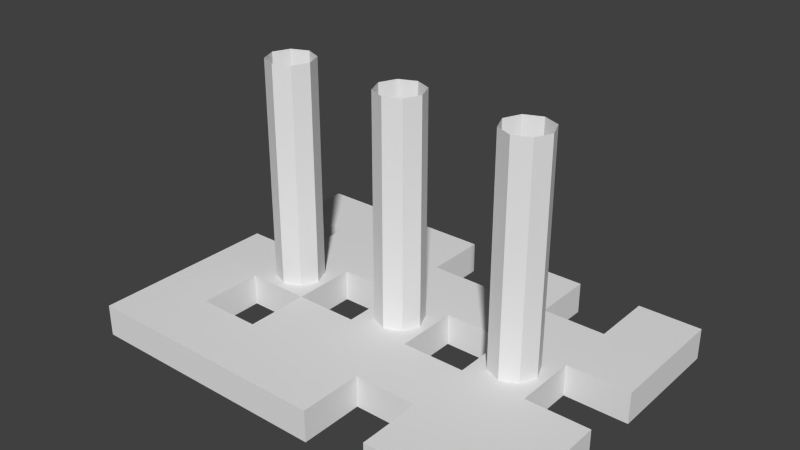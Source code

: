 # Source: DeathCeiling.blend  (saved by Blender 2.73.0; exported with 4.5.12 LTS)
import bpy
from mathutils import Matrix  # noqa: F401  (used for matrix-valued properties, if any)

bpy.ops.wm.read_factory_settings(use_empty=True)
scene = bpy.context.scene
scene.name = 'Scene'

# ---- collections
col_collection_1 = bpy.data.collections.new('Collection 1'); scene.collection.children.link(col_collection_1)

# ---- world
world_world = bpy.data.worlds.new('World'); scene.world = world_world
world_world.color = (0.05088, 0.05088, 0.05088)
world_world.use_sun_shadow = False
world_world.sun_shadow_jitter_overblur = 0.0
world_world.cycles.sampling_method = 'MANUAL'
world_world.cycles.sample_map_resolution = 256

# ---- meshes
me_plane = bpy.data.meshes.new('Plane')
me_plane.from_pydata([(1.0, 1.0, 2.384e-07), (-1.0, 1.0, 5.96e-08), (-3.0, 1.0, -1.192e-07), (3.0, 1.0, 3.576e-07), (1.0, -1.0, 2.384e-07), (-1.0, -1.0, 5.96e-08), (-3.0, -1.0, -1.192e-07), (3.0, -1.0, 3.576e-07), (1.0, -3.0, 2.384e-07), (-1.0, -3.0, 5.96e-08), (-3.0, -3.0, -1.192e-07), (3.0, -3.0, 3.576e-07), (1.0, 3.0, 2.384e-07), (-1.0, 3.0, 5.96e-08), (-3.0, 3.0, -1.192e-07), (3.0, 3.0, 3.576e-07), (1.0, 5.0, 2.384e-07), (-1.0, 5.0, 5.96e-08), (-3.0, 5.0, -1.192e-07), (3.0, 5.0, 3.576e-07), (1.0, -5.0, 2.384e-07), (-1.0, -5.0, 5.96e-08), (-3.0, -5.0, -1.192e-07), (3.0, -5.0, 3.576e-07), (-5.0, -1.0, -2.384e-07), (-5.0, 1.0, -2.384e-07), (-5.0, -3.0, -2.384e-07), (-5.0, 3.0, -2.384e-07), (-5.0, 5.0, -2.384e-07), (-5.0, -5.0, -2.384e-07), (5.0, -1.0, 5.96e-07), (5.0, 1.0, 5.96e-07), (5.0, -3.0, 5.96e-07), (5.0, 3.0, 5.96e-07), (5.0, 5.0, 5.96e-07), (5.0, -5.0, 5.96e-07), (-1.0, -1.0, 1.0), (7.0, 1.0, 7.153e-07), (7.0, -1.0, 7.153e-07), (7.0, -3.0, 7.153e-07), (7.0, 3.0, 7.153e-07), (7.0, 5.0, 7.153e-07), (7.0, -5.0, 7.153e-07), (-7.0, 1.0, -4.768e-07), (-7.0, -1.0, -4.768e-07), (-7.0, -3.0, -4.768e-07), (-7.0, 3.0, -4.768e-07), (-7.0, 5.0, -4.768e-07), (-7.0, -5.0, -4.768e-07), (1.0, 1.0, 1.0), (-1.0, 1.0, 1.0), (-3.0, -1.0, 1.0), (-3.0, 1.0, 1.0), (3.0, 1.0, 1.0), (1.0, -1.0, 1.0), (3.0, -1.0, 1.0), (1.0, -3.0, 1.0), (-1.0, -3.0, 1.0), (-3.0, -3.0, 1.0), (3.0, -3.0, 1.0), (1.0, 3.0, 1.0), (-1.0, 3.0, 1.0), (-3.0, 3.0, 1.0), (3.0, 3.0, 1.0), (1.0, 5.0, 1.0), (-1.0, 5.0, 1.0), (-3.0, 5.0, 1.0), (3.0, 5.0, 1.0), (1.0, -5.0, 1.0), (-1.0, -5.0, 1.0), (-3.0, -5.0, 1.0), (3.0, -5.0, 1.0), (-5.0, -1.0, 1.0), (-5.0, 1.0, 1.0), (-5.0, -3.0, 1.0), (-5.0, 3.0, 1.0), (-5.0, 5.0, 1.0), (-5.0, -5.0, 1.0), (5.0, -1.0, 1.0), (5.0, 1.0, 1.0), (5.0, -3.0, 1.0), (5.0, 3.0, 1.0), (5.0, 5.0, 1.0), (5.0, -5.0, 1.0), (7.0, 1.0, 1.0), (7.0, -1.0, 1.0), (7.0, -3.0, 1.0), (7.0, 3.0, 1.0), (7.0, 5.0, 1.0), (7.0, -5.0, 1.0), (-7.0, 1.0, 1.0), (-7.0, -1.0, 1.0), (-7.0, -3.0, 1.0), (-7.0, 3.0, 1.0), (-7.0, 5.0, 1.0), (-7.0, -5.0, 1.0), (4.0, 0.75, 1.0), (3.47, 0.5303, 1.0), (4.0, -0.75, 1.0), (4.53, -0.5303, 1.0), (4.75, -2.98e-08, 1.0), (3.47, 0.5303, 8.0), (3.25, -5.96e-08, 8.0), (4.0, -0.75, 8.0), (4.53, 0.5303, 8.0), (3.25, -5.96e-08, 1.0), (3.47, -0.5303, 1.0), (4.53, 0.5303, 1.0), (4.0, 0.75, 8.0), (3.47, -0.5303, 8.0), (4.53, -0.5303, 8.0), (4.75, -2.98e-08, 8.0), (0.0, 0.75, 1.0), (-0.5303, 0.5303, 1.0), (-0.75, -2.98e-08, 1.0), (-0.5303, -0.5303, 1.0), (0.0, -0.75, 1.0), (0.5303, -0.5303, 1.0), (0.75, 0.0, 1.0), (0.5303, 0.5303, 1.0), (0.0, 0.75, 8.0), (-0.5303, 0.5303, 8.0), (-0.75, -2.98e-08, 8.0), (-0.5303, -0.5303, 8.0), (0.0, -0.75, 8.0), (0.5303, -0.5303, 8.0), (0.75, 0.0, 8.0), (0.5303, 0.5303, 8.0), (-4.0, 0.75, 1.0), (-4.53, 0.5303, 1.0), (-4.75, -2.98e-08, 1.0), (-4.53, -0.5303, 1.0), (-4.0, -0.75, 1.0), (-3.47, -0.5303, 1.0), (-3.25, 0.0, 1.0), (-3.47, 0.5303, 1.0), (-4.0, 0.75, 8.0), (-4.53, 0.5303, 8.0), (-4.75, -2.98e-08, 8.0), (-4.53, -0.5303, 8.0), (-4.0, -0.75, 8.0), (-3.47, -0.5303, 8.0), (-3.25, 0.0, 8.0), (-3.47, 0.5303, 8.0)], [], [(3, 0, 12, 15), (15, 12, 16, 19), (13, 14, 18, 17), (53, 63, 60, 49), (9, 8, 20, 21), (10, 22, 29, 26), (18, 14, 27, 28), (14, 2, 25, 27), (23, 11, 32, 35), (3, 15, 33, 31), (35, 32, 39, 42), (33, 34, 41, 40), (31, 33, 40, 37), (26, 29, 48, 45), (28, 27, 46, 47), (49, 60, 61, 50), (63, 67, 64, 60), (58, 70, 69, 57), (58, 74, 77, 70), (66, 76, 75, 62), (62, 75, 73, 52), (52, 73, 72, 51), (71, 83, 80, 59), (53, 79, 81, 63), (83, 89, 86, 80), (81, 87, 88, 82), (79, 84, 87, 81), (74, 92, 95, 77), (76, 94, 93, 75), (18, 66, 65, 17), (8, 56, 68, 20), (42, 89, 83, 35), (27, 75, 93, 46), (2, 6, 24, 25), (28, 76, 66, 18), (4, 8, 9, 5), (16, 64, 67, 19), (45, 92, 91, 44), (33, 81, 82, 34), (43, 90, 73, 25), (7, 3, 31, 30), (5, 9, 10, 6), (19, 67, 63, 15), (4, 5, 1, 0), (12, 60, 64, 16), (46, 93, 94, 47), (25, 73, 75, 27), (35, 83, 71, 23), (0, 1, 13, 12), (34, 82, 88, 41), (23, 71, 59, 11), (7, 11, 8, 4), (10, 9, 21, 22), (38, 85, 86, 39), (48, 95, 92, 45), (37, 84, 79, 31), (32, 30, 38, 39), (40, 87, 84, 37), (15, 63, 81, 33), (1, 2, 14, 13), (11, 7, 30, 32), (31, 79, 78, 30), (41, 88, 87, 40), (29, 77, 95, 48), (26, 74, 58, 10), (3, 53, 49, 0), (54, 49, 50, 36), (39, 86, 89, 42), (47, 94, 76, 28), (22, 70, 77, 29), (119, 112, 120, 127), (118, 119, 127, 126), (117, 118, 126, 125), (116, 117, 125, 124), (115, 116, 124, 123), (114, 115, 123, 122), (113, 114, 122, 121), (112, 113, 121, 120), (135, 128, 136, 143), (134, 135, 143, 142), (133, 134, 142, 141), (132, 133, 141, 140), (131, 132, 140, 139), (130, 131, 139, 138), (129, 130, 138, 137), (128, 129, 137, 136), (24, 26, 45, 44), (25, 24, 44, 43), (55, 54, 56, 59), (36, 51, 58, 57), (54, 36, 57, 56), (50, 61, 62, 52), (61, 65, 66, 62), (57, 69, 68, 56), (59, 80, 78, 55), (55, 78, 79, 53), (80, 86, 85, 78), (72, 91, 92, 74), (73, 90, 91, 72), (4, 54, 55, 7), (44, 91, 90, 43), (21, 69, 70, 22), (24, 72, 74, 26), (2, 52, 51, 6), (10, 58, 51, 6), (6, 51, 36, 5), (17, 65, 61, 13), (1, 50, 52, 2), (6, 51, 72, 24), (7, 55, 53, 3), (30, 78, 85, 38), (13, 61, 60, 12), (0, 49, 54, 4), (11, 59, 56, 8), (5, 36, 50, 1), (20, 68, 69, 21), (107, 96, 108, 104), (100, 107, 104, 111), (99, 100, 111, 110), (98, 99, 110, 103), (106, 98, 103, 109), (105, 106, 109, 102), (97, 105, 102, 101), (96, 97, 101, 108)])
_uv = me_plane.uv_layers.new(name='UVMap')
_uv.uv.foreach_set('vector', [0.2727, 0.4547, 0.2727, 0.3637, 0.3636, 0.3637, 0.3636, 0.4547, 0.3636, 0.4547, 0.3636, 0.3637, 0.4545, 0.3637, 0.4545, 0.4547, 0.3636, 0.2728, 0.3636, 0.1819, 0.4545, 0.1819, 0.4545, 0.2728, 0.7273, 0.1819, 0.8182, 0.1819, 0.8182, 0.2728, 0.7273, 0.2728, 0.09091, 0.2728, 0.09091, 0.3637, 4.335e-08, 0.3637, 4.335e-08, 0.2728, 0.09091, 0.1819, 2.167e-08, 0.1819, 0.0, 0.09093, 0.09091, 0.09093, 0.4545, 0.1819, 0.3636, 0.1819, 0.3636, 0.09093, 0.4545, 0.09093, 0.3636, 0.1819, 0.2727, 0.1819, 0.2727, 0.09093, 0.3636, 0.09093, 6.502e-08, 0.4547, 0.09091, 0.4547, 0.09091, 0.5456, 8.67e-08, 0.5456, 0.2727, 0.4547, 0.3636, 0.4547, 0.3636, 0.5456, 0.2727, 0.5456, 8.67e-08, 0.5456, 0.09091, 0.5456, 0.09091, 0.6365, 8.67e-08, 0.6365, 0.3636, 0.5456, 0.4545, 0.5456, 0.4545, 0.6365, 0.3636, 0.6365, 0.2727, 0.5456, 0.3636, 0.5456, 0.3636, 0.6365, 0.2727, 0.6365, 0.09091, 0.09093, 0.0, 0.09093, 0.0, 8.672e-08, 0.09091, 6.504e-08, 0.4545, 0.09093, 0.3636, 0.09093, 0.3636, 2.168e-08, 0.4545, 0.0, 0.7273, 0.2728, 0.8182, 0.2728, 0.8182, 0.3637, 0.7273, 0.3637, 0.8182, 0.1819, 0.9091, 0.1819, 0.9091, 0.2728, 0.8182, 0.2728, 0.5455, 0.4547, 0.4545, 0.4547, 0.4545, 0.3637, 0.5455, 0.3637, 0.5455, 0.4547, 0.5455, 0.5456, 0.4545, 0.5456, 0.4545, 0.4547, 0.9091, 0.4547, 0.9091, 0.5456, 0.8182, 0.5456, 0.8182, 0.4547, 0.8182, 0.4547, 0.8182, 0.5456, 0.7273, 0.5456, 0.7273, 0.4547, 0.7273, 0.4547, 0.7273, 0.5456, 0.6364, 0.5456, 0.6364, 0.4547, 0.4545, 0.1819, 0.4545, 0.09093, 0.5455, 0.09093, 0.5455, 0.1819, 0.7273, 0.1819, 0.7273, 0.09093, 0.8182, 0.09093, 0.8182, 0.1819, 0.4545, 0.09093, 0.4545, 8.672e-08, 0.5455, 6.504e-08, 0.5455, 0.09093, 0.8182, 0.09093, 0.8182, 2.168e-08, 0.9091, 0.0, 0.9091, 0.09093, 0.7273, 0.09093, 0.7273, 4.336e-08, 0.8182, 2.168e-08, 0.8182, 0.09093, 0.5455, 0.5456, 0.5455, 0.6365, 0.4545, 0.6365, 0.4545, 0.5456, 0.9091, 0.5456, 0.9091, 0.6365, 0.8182, 0.6365, 0.8182, 0.5456, 0.669, 0.7272, 0.6236, 0.7272, 0.6236, 0.6365, 0.669, 0.6365, 0.8963, 0.7275, 0.8508, 0.7275, 0.8508, 0.6365, 0.8963, 0.6365, 0.7599, 0.8184, 0.7145, 0.8184, 0.7145, 0.7275, 0.7599, 0.7275, 0.6236, 0.9085, 0.669, 0.9085, 0.669, 0.9995, 0.6236, 0.9995, 0.2727, 0.1819, 0.1818, 0.1819, 0.1818, 0.09093, 0.2727, 0.09093, 0.669, 0.8179, 0.6236, 0.8179, 0.6236, 0.7272, 0.669, 0.7272, 0.1818, 0.3637, 0.09091, 0.3637, 0.09091, 0.2728, 0.1818, 0.2728, 0.6236, 1.0, 0.5781, 1.0, 0.5781, 0.9093, 0.6236, 0.9093, 0.6236, 0.8184, 0.5781, 0.8184, 0.5781, 0.7275, 0.6236, 0.7275, 0.9872, 0.9093, 0.9417, 0.9093, 0.9417, 0.8184, 0.9872, 0.8184, 0.8508, 1.0, 0.8054, 1.0, 0.8054, 0.9093, 0.8508, 0.9093, 0.1818, 0.4547, 0.2727, 0.4547, 0.2727, 0.5456, 0.1818, 0.5456, 0.1818, 0.2728, 0.09091, 0.2728, 0.09091, 0.1819, 0.1818, 0.1819, 0.8508, 0.7275, 0.8054, 0.7275, 0.8054, 0.6365, 0.8508, 0.6365, 0.1818, 0.3637, 0.1818, 0.2728, 0.2727, 0.2728, 0.2727, 0.3637, 0.8963, 0.9093, 0.8508, 0.9093, 0.8508, 0.8184, 0.8963, 0.8184, 0.7599, 0.9093, 0.7145, 0.9093, 0.7145, 0.8184, 0.7599, 0.8184, 0.9417, 0.9093, 0.8963, 0.9093, 0.8963, 0.8184, 0.9417, 0.8184, 0.7599, 0.7275, 0.7145, 0.7275, 0.7145, 0.6365, 0.7599, 0.6365, 0.2727, 0.3637, 0.2727, 0.2728, 0.3636, 0.2728, 0.3636, 0.3637, 0.9872, 1.0, 0.9417, 1.0, 0.9417, 0.9093, 0.9872, 0.9093, 0.8508, 0.9093, 0.8054, 0.9093, 0.8054, 0.8184, 0.8508, 0.8184, 0.1818, 0.4547, 0.09091, 0.4547, 0.09091, 0.3637, 0.1818, 0.3637, 0.09091, 0.1819, 0.09091, 0.2728, 4.335e-08, 0.2728, 2.167e-08, 0.1819, 0.7145, 0.8184, 0.669, 0.8184, 0.669, 0.7275, 0.7145, 0.7275, 0.6236, 0.9093, 0.5781, 0.9093, 0.5781, 0.8184, 0.6236, 0.8184, 0.9417, 0.7275, 0.8963, 0.7275, 0.8963, 0.6365, 0.9417, 0.6365, 0.09091, 0.5456, 0.1818, 0.5456, 0.1818, 0.6365, 0.09091, 0.6365, 0.8054, 0.7275, 0.7599, 0.7275, 0.7599, 0.6365, 0.8054, 0.6365, 0.7599, 1.0, 0.7145, 1.0, 0.7145, 0.9093, 0.7599, 0.9093, 0.2727, 0.2728, 0.2727, 0.1819, 0.3636, 0.1819, 0.3636, 0.2728, 0.09091, 0.4547, 0.1818, 0.4547, 0.1818, 0.5456, 0.09091, 0.5456, 1.0, 0.1819, 0.9545, 0.1819, 0.9545, 0.09093, 1.0, 0.09093, 0.8054, 0.8184, 0.7599, 0.8184, 0.7599, 0.7275, 0.8054, 0.7275, 0.9091, 0.2728, 0.9545, 0.2728, 0.9545, 0.3637, 0.9091, 0.3637, 0.9545, 0.1819, 1.0, 0.1819, 1.0, 0.2725, 0.9545, 0.2725, 0.9872, 0.7275, 0.9417, 0.7275, 0.9417, 0.6365, 0.9872, 0.6365, 0.6364, 0.2728, 0.7273, 0.2728, 0.7273, 0.3637, 0.6364, 0.3637, 0.7145, 0.7275, 0.669, 0.7275, 0.669, 0.6365, 0.7145, 0.6365, 0.669, 0.9085, 0.6236, 0.9085, 0.6236, 0.8179, 0.669, 0.8179, 0.9091, 0.1819, 0.9545, 0.1819, 0.9545, 0.2728, 0.9091, 0.2728, 0.53, 0.6365, 0.5548, 0.6365, 0.5548, 0.9548, 0.53, 0.9548, 0.3616, 0.6365, 0.3857, 0.6365, 0.3857, 0.9548, 0.3616, 0.9548, 0.3375, 0.6365, 0.3616, 0.6365, 0.3616, 0.9548, 0.3375, 0.9548, 0.1687, 0.9548, 0.1446, 0.9548, 0.1446, 0.6365, 0.1687, 0.6365, 0.1928, 0.9548, 0.1687, 0.9548, 0.1687, 0.6365, 0.1928, 0.6365, 0.1205, 0.9548, 0.09642, 0.9548, 0.09642, 0.6365, 0.1205, 0.6365, 0.1446, 0.9548, 0.1205, 0.9548, 0.1205, 0.6365, 0.1446, 0.6365, 0.5548, 0.6365, 0.5781, 0.6365, 0.5781, 0.9548, 0.5548, 0.9548, 0.482, 0.9548, 0.4572, 0.9548, 0.4572, 0.6365, 0.482, 0.6365, 0.3134, 0.6365, 0.3375, 0.6365, 0.3375, 0.9548, 0.3134, 0.9548, 0.2893, 0.6365, 0.3134, 0.6365, 0.3134, 0.9548, 0.2893, 0.9548, 0.217, 0.9548, 0.1928, 0.9548, 0.1928, 0.6365, 0.217, 0.6365, 0.2411, 0.9548, 0.217, 0.9548, 0.217, 0.6365, 0.2411, 0.6365, 0.02411, 0.9548, 5.419e-08, 0.9548, 0.0, 0.6365, 0.02411, 0.6365, 0.04821, 0.9548, 0.02411, 0.9548, 0.02411, 0.6365, 0.04821, 0.6365, 0.4572, 0.9548, 0.4339, 0.9548, 0.4339, 0.6365, 0.4572, 0.6365, 0.1818, 0.09093, 0.09091, 0.09093, 0.09091, 6.504e-08, 0.1818, 4.336e-08, 0.2727, 0.09093, 0.1818, 0.09093, 0.1818, 4.336e-08, 0.2727, 4.336e-08, 0.6364, 0.1819, 0.6364, 0.2728, 0.5455, 0.2728, 0.5455, 0.1819, 0.6364, 0.3637, 0.6364, 0.4547, 0.5455, 0.4547, 0.5455, 0.3637, 0.6364, 0.2728, 0.6364, 0.3637, 0.5455, 0.3637, 0.5455, 0.2728, 0.7273, 0.3637, 0.8182, 0.3637, 0.8182, 0.4547, 0.7273, 0.4547, 0.8182, 0.3637, 0.9091, 0.3637, 0.9091, 0.4547, 0.8182, 0.4547, 0.5455, 0.3637, 0.4545, 0.3637, 0.4545, 0.2728, 0.5455, 0.2728, 0.5455, 0.1819, 0.5455, 0.09093, 0.6364, 0.09093, 0.6364, 0.1819, 0.6364, 0.1819, 0.6364, 0.09093, 0.7273, 0.09093, 0.7273, 0.1819, 0.5455, 0.09093, 0.5455, 6.504e-08, 0.6364, 4.336e-08, 0.6364, 0.09093, 0.6364, 0.5456, 0.6364, 0.6365, 0.5455, 0.6365, 0.5455, 0.5456, 0.7273, 0.5456, 0.7273, 0.6365, 0.6364, 0.6365, 0.6364, 0.5456, 0.9417, 1.0, 0.8963, 1.0, 0.8963, 0.9093, 0.9417, 0.9093, 0.6236, 0.7275, 0.5781, 0.7275, 0.5781, 0.6365, 0.6236, 0.6365, 0.9091, 0.09093, 0.9545, 0.09093, 0.9545, 0.1819, 0.9091, 0.1819, 0.8054, 0.9093, 0.7599, 0.9093, 0.7599, 0.8184, 0.8054, 0.8184, 1.0, 0.09093, 0.9545, 0.09093, 0.9545, 0.0, 1.0, 0.0, 0.9545, 0.4547, 0.9091, 0.4547, 0.9091, 0.3637, 0.9545, 0.3637, 0.8963, 1.0, 0.8508, 1.0, 0.8508, 0.9093, 0.8963, 0.9093, 0.8963, 0.8184, 0.8508, 0.8184, 0.8508, 0.7275, 0.8963, 0.7275, 0.9545, 0.5456, 0.9091, 0.5456, 0.9091, 0.4547, 0.9545, 0.4547, 0.9417, 0.8184, 0.8963, 0.8184, 0.8963, 0.7275, 0.9417, 0.7275, 0.7145, 0.9093, 0.669, 0.9093, 0.669, 0.8184, 0.7145, 0.8184, 0.7145, 1.0, 0.669, 1.0, 0.669, 0.9093, 0.7145, 0.9093, 0.8054, 1.0, 0.7599, 1.0, 0.7599, 0.9093, 0.8054, 0.9093, 0.8508, 0.8184, 0.8054, 0.8184, 0.8054, 0.7275, 0.8508, 0.7275, 0.9417, 0.7275, 0.9872, 0.7275, 0.9872, 0.8184, 0.9417, 0.8184, 0.9545, 0.6365, 0.9091, 0.6365, 0.9091, 0.5456, 0.9545, 0.5456, 0.9091, 2.71e-09, 0.9545, 0.0, 0.9545, 0.09093, 0.9091, 0.09093, 0.53, 0.9548, 0.5052, 0.9548, 0.5052, 0.6365, 0.53, 0.6365, 0.4098, 0.6365, 0.4339, 0.6365, 0.4339, 0.9548, 0.4098, 0.9548, 0.3857, 0.6365, 0.4098, 0.6365, 0.4098, 0.9548, 0.3857, 0.9548, 0.2652, 0.9548, 0.2411, 0.9548, 0.2411, 0.6365, 0.2652, 0.6365, 0.2893, 0.9548, 0.2652, 0.9548, 0.2652, 0.6365, 0.2893, 0.6365, 0.07232, 0.9548, 0.04821, 0.9548, 0.04821, 0.6365, 0.07232, 0.6365, 0.09642, 0.9548, 0.07232, 0.9548, 0.07232, 0.6365, 0.09642, 0.6365, 0.5052, 0.9548, 0.482, 0.9548, 0.482, 0.6365, 0.5052, 0.6365])
me_plane.use_remesh_preserve_volume = False
me_plane.use_remesh_preserve_attributes = False
me_plane.use_mirror_vertex_groups = False
me_plane.update()

# ---- objects
ob_plane = bpy.data.objects.new('Plane', me_plane)

# ---- transforms, parenting, visibility, modifiers, constraints
ob_plane.location = (0.0, 0.0, 0.0)
ob_plane.lineart.crease_threshold = 0.0

# ---- collection membership
col_collection_1.objects.link(ob_plane)

# ---- scene / render settings (as saved in the file)
scene.frame_start = 1; scene.frame_end = 250; scene.frame_set(1)
scene.render.engine = 'BLENDER_EEVEE_NEXT'
scene.render.resolution_percentage = 50
scene.render.dither_intensity = 0.0
scene.cycles.use_denoising = False
scene.cycles.samples = 10
scene.cycles.sampling_pattern = 'TABULATED_SOBOL'
scene.cycles.light_sampling_threshold = 0.0
scene.cycles.use_adaptive_sampling = False
scene.cycles.use_light_tree = False
scene.cycles.blur_glossy = 0.0
scene.cycles.pixel_filter_type = 'GAUSSIAN'
scene.cycles.sample_clamp_indirect = 0.0
scene.view_settings.view_transform = 'Standard'
bpy.context.view_layer.update()

# ---- added for rendering (the .blend has no active camera and no usable light): camera, sun
cam_auto = bpy.data.cameras.new('AutoCamera')
cam_auto.lens = 50.0
cam_auto.sensor_width = 36.0
cam_auto.clip_end = 1000.0
ob_auto_camera = bpy.data.objects.new('AutoCamera', cam_auto)
scene.collection.objects.link(ob_auto_camera)
ob_auto_camera.location = (17.5549, -21.0659, 18.0439)
ob_auto_camera.rotation_euler = (1.09748, -7.21219e-08, 0.694738)
scene.camera = ob_auto_camera
light_auto_sun = bpy.data.lights.new('AutoSun', 'SUN')
light_auto_sun.energy = 3.0
light_auto_sun.angle = 0.0523599
ob_auto_sun = bpy.data.objects.new('AutoSun', light_auto_sun)
scene.collection.objects.link(ob_auto_sun)
ob_auto_sun.rotation_euler = (0.872665, 0.174533, 0.523599)
bpy.context.view_layer.update()
